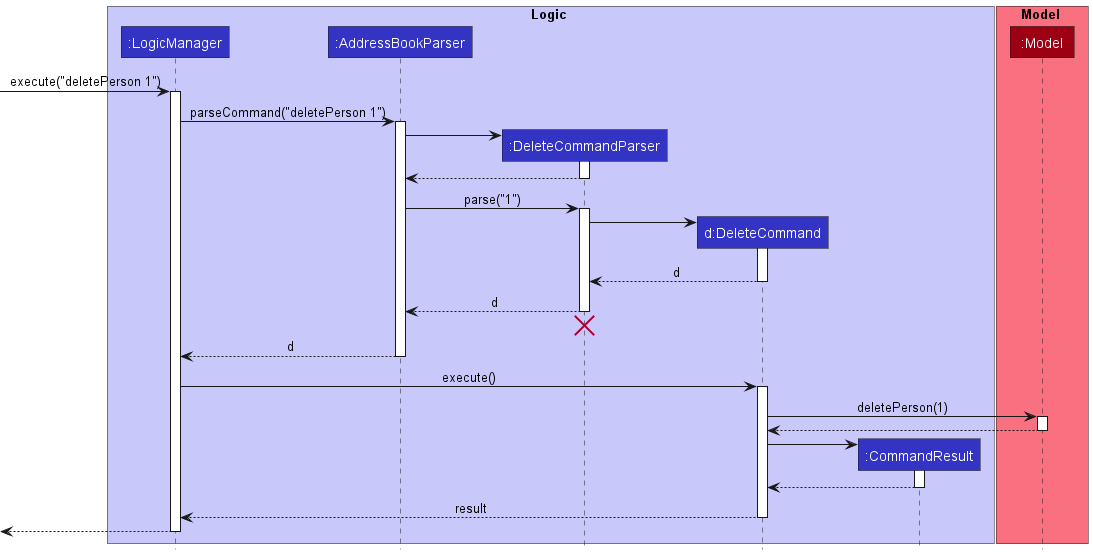

The diagram above was rendered by PlantUML. Its source (embedded in the PNG):
@startuml
!include style.puml

box Logic LOGIC_COLOR_T1
participant ":LogicManager" as LogicManager LOGIC_COLOR
participant ":AddressBookParser" as AddressBookParser LOGIC_COLOR
participant ":DeleteCommandParser" as DeleteCommandParser LOGIC_COLOR
participant "d:DeleteCommand" as DeleteCommand LOGIC_COLOR
participant ":CommandResult" as CommandResult LOGIC_COLOR
end box

box Model MODEL_COLOR_T1
participant ":Model" as Model MODEL_COLOR
end box

[-> LogicManager : execute("deletePerson 1")
activate LogicManager

LogicManager -> AddressBookParser : parseCommand("deletePerson 1")
activate AddressBookParser

create DeleteCommandParser
AddressBookParser -> DeleteCommandParser
activate DeleteCommandParser

DeleteCommandParser --> AddressBookParser
deactivate DeleteCommandParser

AddressBookParser -> DeleteCommandParser : parse("1")
activate DeleteCommandParser

create DeleteCommand
DeleteCommandParser -> DeleteCommand
activate DeleteCommand

DeleteCommand --> DeleteCommandParser : d
deactivate DeleteCommand

DeleteCommandParser --> AddressBookParser : d
deactivate DeleteCommandParser
'Hidden arrow to position the destroy marker below the end of the activation bar.
DeleteCommandParser -[hidden]-> AddressBookParser
destroy DeleteCommandParser

AddressBookParser --> LogicManager : d
deactivate AddressBookParser

LogicManager -> DeleteCommand : execute()
activate DeleteCommand

DeleteCommand -> Model : deletePerson(1)
activate Model

Model --> DeleteCommand
deactivate Model

create CommandResult
DeleteCommand -> CommandResult
activate CommandResult

CommandResult --> DeleteCommand
deactivate CommandResult

DeleteCommand --> LogicManager : result
deactivate DeleteCommand

[<--LogicManager
deactivate LogicManager
@enduml